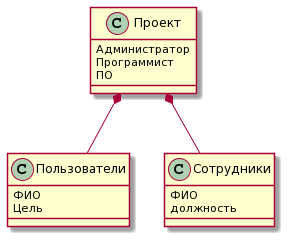

The diagram above was rendered by PlantUML. Its source (embedded in the PNG):
@startuml
class "Проект" {
  Администратор
  Программист
  ПО
} 
class "Пользователи" {
  ФИО
  Цель
}
class "Сотрудники" {
  ФИО
  должность
  
}
  
"Проект" *-- "Пользователи"
"Проект" *-- "Сотрудники"
@enduml